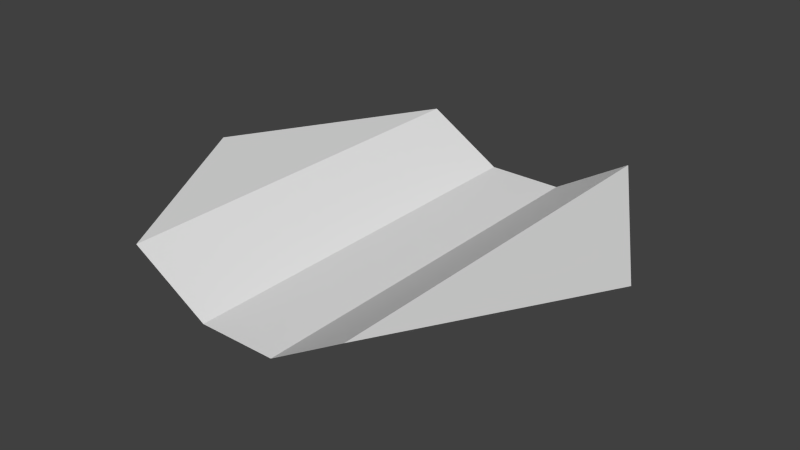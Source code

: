 # Source: riverStraight.blend  (saved by Blender 2.72.0; exported with 4.5.12 LTS)
import bpy
from mathutils import Matrix  # noqa: F401  (used for matrix-valued properties, if any)

bpy.ops.wm.read_factory_settings(use_empty=True)
scene = bpy.context.scene
scene.name = 'Scene'

# ---- collections
col_collection_1 = bpy.data.collections.new('Collection 1'); scene.collection.children.link(col_collection_1)

# ---- world
world_world = bpy.data.worlds.new('World'); scene.world = world_world
world_world.color = (0.05088, 0.05088, 0.05088)
world_world.use_sun_shadow = False
world_world.sun_shadow_jitter_overblur = 0.0
world_world.cycles.sampling_method = 'MANUAL'
world_world.cycles.sample_map_resolution = 256

# ---- meshes
me_circle = bpy.data.meshes.new('Circle')
me_circle.from_pydata([(0.5, -0.866, -7.451e-09), (1.0, -5.96e-08, -7.451e-09), (0.5, 0.866, -7.451e-09), (-0.5, 0.866, -7.451e-09), (-1.0, -1.192e-07, -7.451e-09), (-0.5, -0.866, -7.451e-09), (-0.1667, 0.866, -0.2), (0.1667, 0.866, -0.2), (0.1667, -0.866, -0.2), (-0.1667, -0.866, -0.2)], [], [(8, 7, 6, 9), (1, 0, 2), (4, 3, 5), (6, 9, 5, 3), (8, 7, 2, 0)])
me_circle.polygons.foreach_set('material_index', [1, 0, 0, 0, 0])
_uv = me_circle.uv_layers.new(name='UVMap')
_uv.uv.foreach_set('vector', [0.0, 1.0, 0.0, 0.0, 1.003, 0.0, 1.003, 1.0, 1.0, 0.5, 0.75, 0.0, 0.75, 1.0, 0.0, 0.5, 0.25, 1.0, 0.25, 0.0, 0.4167, 1.0, 0.4167, 0.0, 0.25, 0.0, 0.25, 1.0, 0.5833, 0.0, 0.5833, 1.0, 0.75, 1.0, 0.75, 0.0])
me_circle.materials.append(None)
me_circle.materials.append(None)
me_circle.use_remesh_preserve_volume = False
me_circle.use_remesh_preserve_attributes = False
me_circle.use_mirror_vertex_groups = False
me_circle.update()

# ---- objects
ob_circle = bpy.data.objects.new('Circle', me_circle)

# ---- transforms, parenting, visibility, modifiers, constraints
ob_circle.location = (0.0, 0.0, 0.0)
ob_circle.scale = (10.0, 10.0, 10.0)
ob_circle.lineart.crease_threshold = 0.0

# ---- collection membership
col_collection_1.objects.link(ob_circle)

# ---- scene / render settings (as saved in the file)
scene.frame_start = 1; scene.frame_end = 250; scene.frame_set(1)
scene.render.engine = 'CYCLES'
scene.render.resolution_percentage = 50
scene.render.dither_intensity = 0.0
scene.cycles.use_denoising = False
scene.cycles.samples = 10
scene.cycles.sampling_pattern = 'TABULATED_SOBOL'
scene.cycles.light_sampling_threshold = 0.0
scene.cycles.use_adaptive_sampling = False
scene.cycles.use_light_tree = False
scene.cycles.blur_glossy = 0.0
scene.cycles.pixel_filter_type = 'GAUSSIAN'
scene.cycles.sample_clamp_indirect = 0.0
scene.view_settings.view_transform = 'Standard'
bpy.context.view_layer.update()

# ---- added for rendering (the .blend has no active camera and no usable light): camera, sun
cam_auto = bpy.data.cameras.new('AutoCamera')
cam_auto.lens = 50.0
cam_auto.sensor_width = 36.0
cam_auto.clip_end = 1000.0
ob_auto_camera = bpy.data.objects.new('AutoCamera', cam_auto)
scene.collection.objects.link(ob_auto_camera)
ob_auto_camera.location = (24.549, -29.4588, 18.6392)
ob_auto_camera.rotation_euler = (1.09748, -7.21219e-08, 0.694738)
scene.camera = ob_auto_camera
light_auto_sun = bpy.data.lights.new('AutoSun', 'SUN')
light_auto_sun.energy = 3.0
light_auto_sun.angle = 0.0523599
ob_auto_sun = bpy.data.objects.new('AutoSun', light_auto_sun)
scene.collection.objects.link(ob_auto_sun)
ob_auto_sun.rotation_euler = (0.872665, 0.174533, 0.523599)
bpy.context.view_layer.update()
